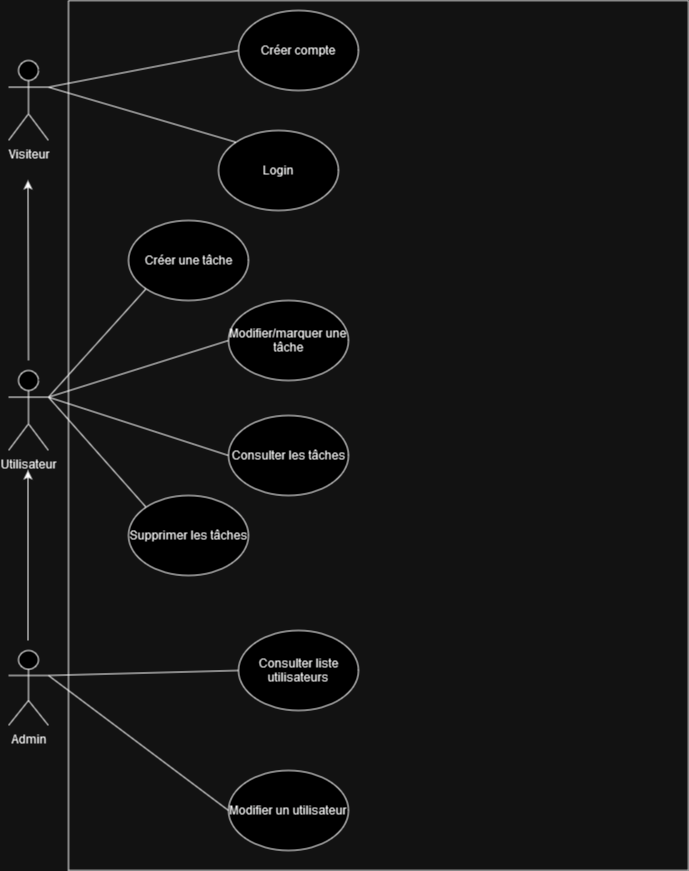

The diagram above was exported from draw.io. Its source (the exported page's mxGraphModel, read from the mxfile embedded in the PNG):
<mxGraphModel dx="880" dy="508" grid="1" gridSize="10" guides="1" tooltips="1" connect="1" arrows="1" fold="1" page="1" pageScale="1" pageWidth="827" pageHeight="1169" math="0" shadow="0">
  <root>
    <mxCell id="0" />
    <mxCell id="1" parent="0" />
    <mxCell id="JfPr4pzHi9AF2N9m4Wry-1" value="" style="swimlane;startSize=0;" vertex="1" parent="1">
      <mxGeometry x="160" y="10" width="620" height="870" as="geometry" />
    </mxCell>
    <mxCell id="JfPr4pzHi9AF2N9m4Wry-7" value="Créer compte" style="ellipse;whiteSpace=wrap;html=1;" vertex="1" parent="JfPr4pzHi9AF2N9m4Wry-1">
      <mxGeometry x="170" y="10" width="120" height="80" as="geometry" />
    </mxCell>
    <mxCell id="JfPr4pzHi9AF2N9m4Wry-8" value="Login" style="ellipse;whiteSpace=wrap;html=1;" vertex="1" parent="JfPr4pzHi9AF2N9m4Wry-1">
      <mxGeometry x="150" y="130" width="120" height="80" as="geometry" />
    </mxCell>
    <mxCell id="JfPr4pzHi9AF2N9m4Wry-9" value="Créer une tâche" style="ellipse;whiteSpace=wrap;html=1;" vertex="1" parent="JfPr4pzHi9AF2N9m4Wry-1">
      <mxGeometry x="60" y="220" width="120" height="80" as="geometry" />
    </mxCell>
    <mxCell id="JfPr4pzHi9AF2N9m4Wry-10" value="Modifier/marquer une tâche" style="ellipse;whiteSpace=wrap;html=1;" vertex="1" parent="JfPr4pzHi9AF2N9m4Wry-1">
      <mxGeometry x="160" y="300" width="120" height="80" as="geometry" />
    </mxCell>
    <mxCell id="JfPr4pzHi9AF2N9m4Wry-12" value="Consulter les tâches" style="ellipse;whiteSpace=wrap;html=1;" vertex="1" parent="JfPr4pzHi9AF2N9m4Wry-1">
      <mxGeometry x="160" y="415" width="120" height="80" as="geometry" />
    </mxCell>
    <mxCell id="JfPr4pzHi9AF2N9m4Wry-11" value="Supprimer les tâches" style="ellipse;whiteSpace=wrap;html=1;" vertex="1" parent="JfPr4pzHi9AF2N9m4Wry-1">
      <mxGeometry x="60" y="495" width="120" height="80" as="geometry" />
    </mxCell>
    <mxCell id="JfPr4pzHi9AF2N9m4Wry-13" value="Consulter liste utilisateurs" style="ellipse;whiteSpace=wrap;html=1;" vertex="1" parent="JfPr4pzHi9AF2N9m4Wry-1">
      <mxGeometry x="170" y="630" width="120" height="80" as="geometry" />
    </mxCell>
    <mxCell id="JfPr4pzHi9AF2N9m4Wry-14" value="Modifier un utilisateur" style="ellipse;whiteSpace=wrap;html=1;" vertex="1" parent="JfPr4pzHi9AF2N9m4Wry-1">
      <mxGeometry x="160" y="770" width="120" height="80" as="geometry" />
    </mxCell>
    <mxCell id="JfPr4pzHi9AF2N9m4Wry-2" value="Utilisateur" style="shape=umlActor;verticalLabelPosition=bottom;verticalAlign=top;html=1;" vertex="1" parent="1">
      <mxGeometry x="100" y="380" width="40" height="80" as="geometry" />
    </mxCell>
    <mxCell id="JfPr4pzHi9AF2N9m4Wry-3" value="Visiteur" style="shape=umlActor;verticalLabelPosition=bottom;verticalAlign=top;html=1;" vertex="1" parent="1">
      <mxGeometry x="100" y="70" width="40" height="80" as="geometry" />
    </mxCell>
    <mxCell id="JfPr4pzHi9AF2N9m4Wry-5" value="Admin" style="shape=umlActor;verticalLabelPosition=bottom;verticalAlign=top;html=1;" vertex="1" parent="1">
      <mxGeometry x="100" y="660" width="40" height="75" as="geometry" />
    </mxCell>
    <mxCell id="JfPr4pzHi9AF2N9m4Wry-15" value="" style="endArrow=none;html=1;rounded=0;exitX=1;exitY=0.3333333333333333;exitDx=0;exitDy=0;exitPerimeter=0;entryX=0;entryY=1;entryDx=0;entryDy=0;" edge="1" parent="1" source="JfPr4pzHi9AF2N9m4Wry-2" target="JfPr4pzHi9AF2N9m4Wry-9">
      <mxGeometry width="50" height="50" relative="1" as="geometry">
        <mxPoint x="390" y="470" as="sourcePoint" />
        <mxPoint x="440" y="420" as="targetPoint" />
      </mxGeometry>
    </mxCell>
    <mxCell id="JfPr4pzHi9AF2N9m4Wry-16" value="" style="endArrow=none;html=1;rounded=0;exitX=1;exitY=0.3333333333333333;exitDx=0;exitDy=0;exitPerimeter=0;entryX=0;entryY=0.5;entryDx=0;entryDy=0;" edge="1" parent="1" source="JfPr4pzHi9AF2N9m4Wry-2" target="JfPr4pzHi9AF2N9m4Wry-10">
      <mxGeometry width="50" height="50" relative="1" as="geometry">
        <mxPoint x="250" y="370" as="sourcePoint" />
        <mxPoint x="300" y="320" as="targetPoint" />
      </mxGeometry>
    </mxCell>
    <mxCell id="JfPr4pzHi9AF2N9m4Wry-17" value="" style="endArrow=none;html=1;rounded=0;exitX=1;exitY=0.3333333333333333;exitDx=0;exitDy=0;exitPerimeter=0;entryX=0;entryY=0.5;entryDx=0;entryDy=0;" edge="1" parent="1" source="JfPr4pzHi9AF2N9m4Wry-2" target="JfPr4pzHi9AF2N9m4Wry-12">
      <mxGeometry width="50" height="50" relative="1" as="geometry">
        <mxPoint x="240" y="420" as="sourcePoint" />
        <mxPoint x="290" y="370" as="targetPoint" />
      </mxGeometry>
    </mxCell>
    <mxCell id="JfPr4pzHi9AF2N9m4Wry-18" value="" style="endArrow=none;html=1;rounded=0;exitX=1;exitY=0.3333333333333333;exitDx=0;exitDy=0;exitPerimeter=0;entryX=0;entryY=0;entryDx=0;entryDy=0;" edge="1" parent="1" source="JfPr4pzHi9AF2N9m4Wry-2" target="JfPr4pzHi9AF2N9m4Wry-11">
      <mxGeometry width="50" height="50" relative="1" as="geometry">
        <mxPoint x="210" y="470" as="sourcePoint" />
        <mxPoint x="260" y="420" as="targetPoint" />
      </mxGeometry>
    </mxCell>
    <mxCell id="JfPr4pzHi9AF2N9m4Wry-19" value="" style="endArrow=none;html=1;rounded=0;exitX=1;exitY=0.3333333333333333;exitDx=0;exitDy=0;exitPerimeter=0;entryX=0;entryY=0.5;entryDx=0;entryDy=0;" edge="1" parent="1" source="JfPr4pzHi9AF2N9m4Wry-3" target="JfPr4pzHi9AF2N9m4Wry-7">
      <mxGeometry width="50" height="50" relative="1" as="geometry">
        <mxPoint x="220" y="80" as="sourcePoint" />
        <mxPoint x="270" y="30" as="targetPoint" />
      </mxGeometry>
    </mxCell>
    <mxCell id="JfPr4pzHi9AF2N9m4Wry-20" value="" style="endArrow=none;html=1;rounded=0;exitX=1;exitY=0.3333333333333333;exitDx=0;exitDy=0;exitPerimeter=0;entryX=0;entryY=0;entryDx=0;entryDy=0;" edge="1" parent="1" source="JfPr4pzHi9AF2N9m4Wry-3" target="JfPr4pzHi9AF2N9m4Wry-8">
      <mxGeometry width="50" height="50" relative="1" as="geometry">
        <mxPoint x="140" y="100" as="sourcePoint" />
        <mxPoint x="290" y="50" as="targetPoint" />
      </mxGeometry>
    </mxCell>
    <mxCell id="JfPr4pzHi9AF2N9m4Wry-21" value="" style="endArrow=none;html=1;rounded=0;exitX=1;exitY=0.3333333333333333;exitDx=0;exitDy=0;exitPerimeter=0;entryX=0;entryY=0.5;entryDx=0;entryDy=0;" edge="1" parent="1" source="JfPr4pzHi9AF2N9m4Wry-5" target="JfPr4pzHi9AF2N9m4Wry-13">
      <mxGeometry width="50" height="50" relative="1" as="geometry">
        <mxPoint x="190" y="650" as="sourcePoint" />
        <mxPoint x="240" y="600" as="targetPoint" />
      </mxGeometry>
    </mxCell>
    <mxCell id="JfPr4pzHi9AF2N9m4Wry-22" value="" style="endArrow=none;html=1;rounded=0;exitX=1;exitY=0.3333333333333333;exitDx=0;exitDy=0;exitPerimeter=0;entryX=0;entryY=0.5;entryDx=0;entryDy=0;" edge="1" parent="1" source="JfPr4pzHi9AF2N9m4Wry-5" target="JfPr4pzHi9AF2N9m4Wry-14">
      <mxGeometry width="50" height="50" relative="1" as="geometry">
        <mxPoint x="230" y="720" as="sourcePoint" />
        <mxPoint x="280" y="670" as="targetPoint" />
      </mxGeometry>
    </mxCell>
    <mxCell id="aFjb3TsfiUytZRgVMrZV-2" value="" style="endArrow=classic;html=1;rounded=0;exitX=0.5;exitY=0;exitDx=0;exitDy=0;exitPerimeter=0;" edge="1" parent="1">
      <mxGeometry width="50" height="50" relative="1" as="geometry">
        <mxPoint x="119.5" y="650" as="sourcePoint" />
        <mxPoint x="119.5" y="480" as="targetPoint" />
      </mxGeometry>
    </mxCell>
    <mxCell id="aFjb3TsfiUytZRgVMrZV-3" value="" style="endArrow=classic;html=1;rounded=0;" edge="1" parent="1">
      <mxGeometry width="50" height="50" relative="1" as="geometry">
        <mxPoint x="120" y="370" as="sourcePoint" />
        <mxPoint x="119.5" y="190" as="targetPoint" />
      </mxGeometry>
    </mxCell>
  </root>
</mxGraphModel>